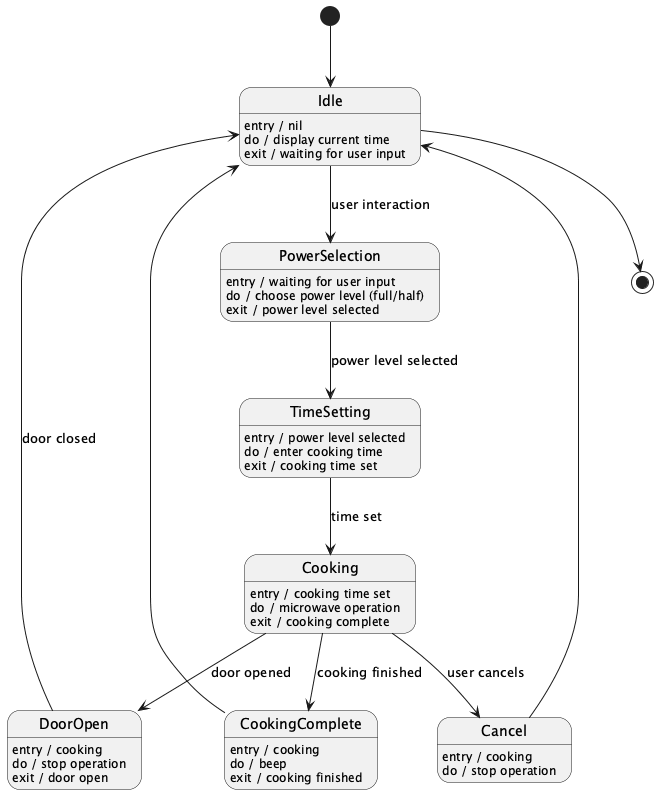

The diagram above was rendered by PlantUML. Its source (embedded in the PNG):
@startuml
[*] --> Idle

Idle : entry / nil
Idle : do / display current time
Idle : exit / waiting for user input

Idle --> PowerSelection : user interaction

PowerSelection : entry / waiting for user input
PowerSelection : do / choose power level (full/half)
PowerSelection : exit / power level selected

PowerSelection --> TimeSetting : power level selected

TimeSetting : entry / power level selected
TimeSetting : do / enter cooking time
TimeSetting : exit / cooking time set

TimeSetting --> Cooking : time set

Cooking : entry / cooking time set
Cooking : do / microwave operation
Cooking : exit / cooking complete

Cooking --> DoorOpen : door opened

DoorOpen : entry / cooking
DoorOpen : do / stop operation
DoorOpen : exit / door open

DoorOpen --> Idle : door closed

Cooking --> Cancel : user cancels

Cancel : entry / cooking
Cancel : do / stop operation
Cancel --> Idle

Cooking --> CookingComplete : cooking finished

CookingComplete : entry / cooking
CookingComplete : do / beep
CookingComplete : exit / cooking finished

CookingComplete --> Idle

Idle --> [*]
@enduml